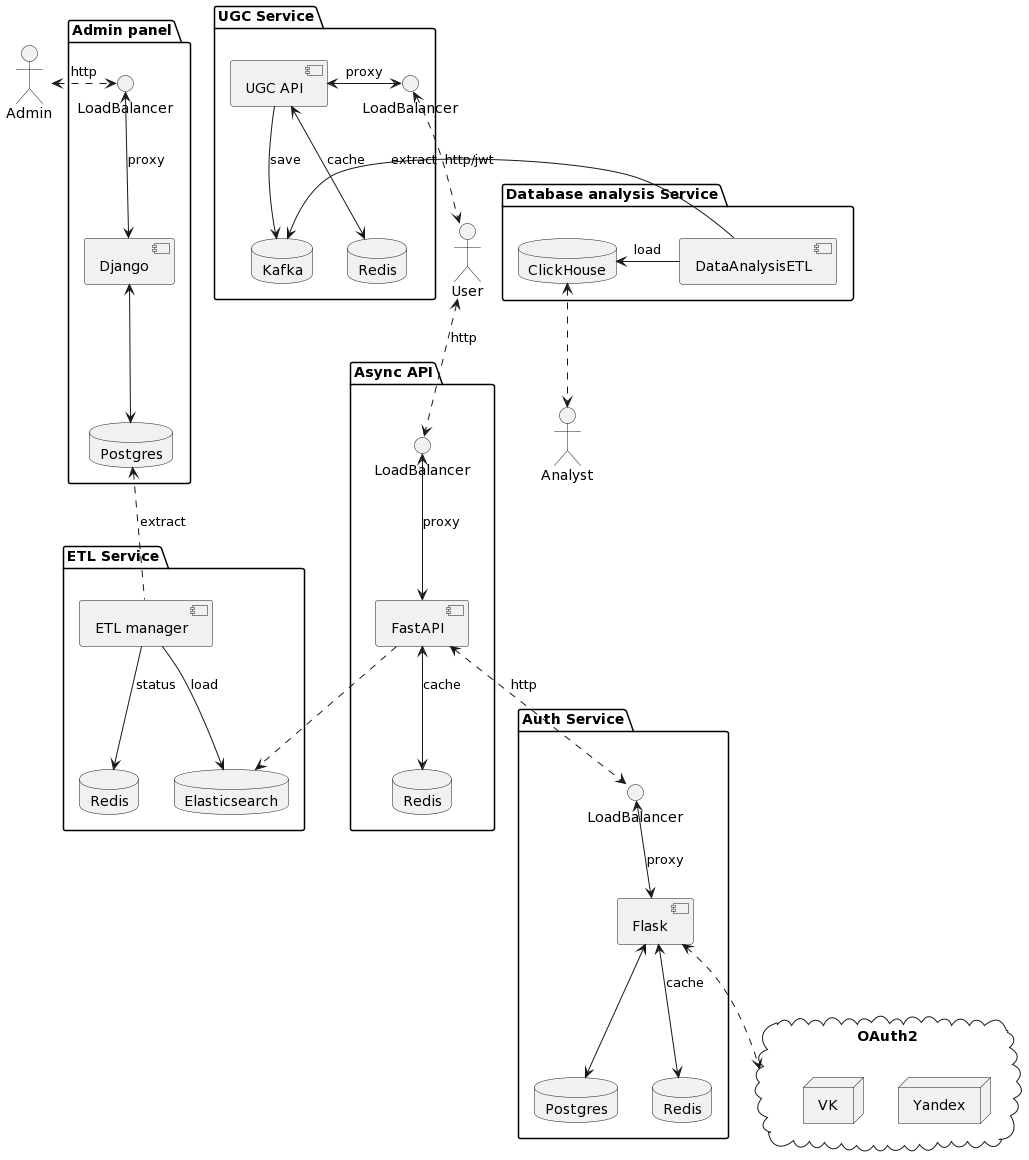

The diagram above was rendered by PlantUML. Its source (embedded in the PNG):
@startuml
skinparam componentStyle uml2

actor User
actor Analyst
actor Admin


package "Auth Service" {
    interface LoadBalancer as nginx3
    [Flask]
    database Redis as redis_2
    database Postgres as postgres_2
}
[Flask] <--> redis_2: cache
[Flask] <--> postgres_2
nginx3 <--> [Flask]: proxy

package "Admin panel" {
    database Postgres
    interface LoadBalancer as nginx
    [Django]
}
[Django] <--> Postgres
nginx <--> [Django]: proxy
Admin <.right.> nginx: http

package "ETL Service" {
    database Elasticsearch
    database Redis as redis_3
    [ETL manager]
}
Postgres <.. [ETL manager]: extract
[ETL manager] --> Elasticsearch: load
[ETL manager] --> redis_3: status

package "Async API" {
    interface LoadBalancer as nginx2
    database Redis
    [FastAPI]
}
[FastAPI] <--> Redis: cache
User <..> nginx2: http
nginx2 <--> [FastAPI]: proxy
[FastAPI] ..> Elasticsearch
[FastAPI] <..> nginx3: http

cloud "OAuth2" {
    node Yandex
    node VK
}
[Flask] <..> OAuth2



    package "UGC Service" {
        interface LoadBalancer as nginx4
        database Redis as redis_4
        database Kafka
        [UGC API]
    }

    package "Database analysis Service" {
        database Kafka
        database ClickHouse
        [DataAnalysisETL]
    
    }


[UGC API] --> Kafka: save
[UGC API] <--> redis_4: cache
[DataAnalysisETL] -> Kafka: extract
[DataAnalysisETL] -left-> ClickHouse: load
nginx4 <-> [UGC API]: proxy
User <.up.> nginx4: http/jwt
Analyst <.up.> ClickHouse
@enduml